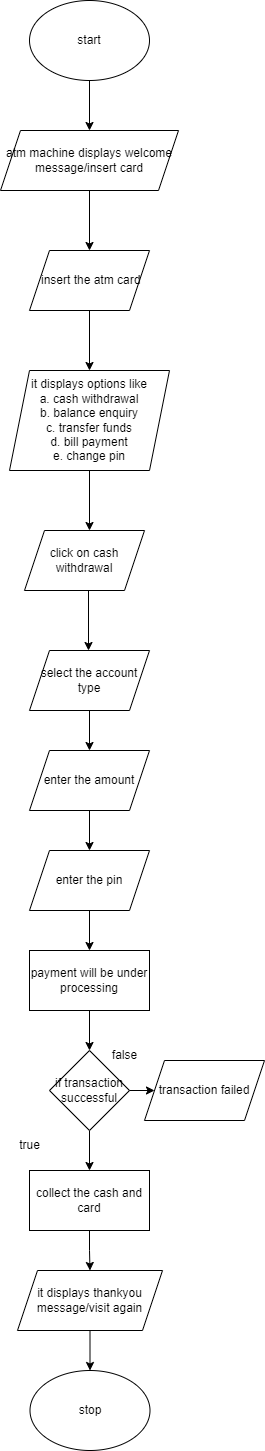

The diagram above was exported from draw.io. Its source (the exported page's mxGraphModel, read from the mxfile embedded in the PNG):
<mxGraphModel dx="955" dy="521" grid="1" gridSize="10" guides="1" tooltips="1" connect="1" arrows="1" fold="1" page="1" pageScale="1" pageWidth="850" pageHeight="1100" math="0" shadow="0">
  <root>
    <mxCell id="0" />
    <mxCell id="1" parent="0" />
    <mxCell id="dz2wFck12fRuYIxjet70-2" style="edgeStyle=orthogonalEdgeStyle;rounded=0;orthogonalLoop=1;jettySize=auto;html=1;" edge="1" parent="1" source="dz2wFck12fRuYIxjet70-1" target="dz2wFck12fRuYIxjet70-3">
      <mxGeometry relative="1" as="geometry">
        <mxPoint x="425" y="160" as="targetPoint" />
      </mxGeometry>
    </mxCell>
    <mxCell id="dz2wFck12fRuYIxjet70-1" value="start" style="ellipse;whiteSpace=wrap;html=1;" vertex="1" parent="1">
      <mxGeometry x="365" y="30" width="120" height="80" as="geometry" />
    </mxCell>
    <mxCell id="dz2wFck12fRuYIxjet70-4" style="edgeStyle=orthogonalEdgeStyle;rounded=0;orthogonalLoop=1;jettySize=auto;html=1;" edge="1" parent="1" source="dz2wFck12fRuYIxjet70-3">
      <mxGeometry relative="1" as="geometry">
        <mxPoint x="425" y="280" as="targetPoint" />
      </mxGeometry>
    </mxCell>
    <mxCell id="dz2wFck12fRuYIxjet70-3" value="atm machine displays welcome message/insert card" style="shape=parallelogram;perimeter=parallelogramPerimeter;whiteSpace=wrap;html=1;fixedSize=1;" vertex="1" parent="1">
      <mxGeometry x="336" y="160" width="178" height="60" as="geometry" />
    </mxCell>
    <mxCell id="dz2wFck12fRuYIxjet70-9" style="edgeStyle=orthogonalEdgeStyle;rounded=0;orthogonalLoop=1;jettySize=auto;html=1;entryX=0.5;entryY=0;entryDx=0;entryDy=0;" edge="1" parent="1" source="dz2wFck12fRuYIxjet70-5" target="dz2wFck12fRuYIxjet70-8">
      <mxGeometry relative="1" as="geometry" />
    </mxCell>
    <mxCell id="dz2wFck12fRuYIxjet70-5" value="&amp;nbsp;insert the atm card" style="shape=parallelogram;perimeter=parallelogramPerimeter;whiteSpace=wrap;html=1;fixedSize=1;" vertex="1" parent="1">
      <mxGeometry x="365" y="280" width="120" height="60" as="geometry" />
    </mxCell>
    <mxCell id="dz2wFck12fRuYIxjet70-15" style="edgeStyle=orthogonalEdgeStyle;rounded=0;orthogonalLoop=1;jettySize=auto;html=1;" edge="1" parent="1">
      <mxGeometry relative="1" as="geometry">
        <mxPoint x="424" y="680" as="targetPoint" />
        <mxPoint x="424" y="620" as="sourcePoint" />
      </mxGeometry>
    </mxCell>
    <mxCell id="dz2wFck12fRuYIxjet70-10" style="edgeStyle=orthogonalEdgeStyle;rounded=0;orthogonalLoop=1;jettySize=auto;html=1;entryX=0.5;entryY=0;entryDx=0;entryDy=0;" edge="1" parent="1" source="dz2wFck12fRuYIxjet70-8">
      <mxGeometry relative="1" as="geometry">
        <mxPoint x="425" y="560" as="targetPoint" />
      </mxGeometry>
    </mxCell>
    <mxCell id="dz2wFck12fRuYIxjet70-8" value="it displays options like&lt;br&gt;a. cash withdrawal&lt;br&gt;b. balance enquiry&lt;br&gt;c. transfer funds&lt;br&gt;d. bill payment&lt;br&gt;e. change pin" style="shape=parallelogram;perimeter=parallelogramPerimeter;whiteSpace=wrap;html=1;fixedSize=1;" vertex="1" parent="1">
      <mxGeometry x="345" y="400" width="160" height="100" as="geometry" />
    </mxCell>
    <mxCell id="dz2wFck12fRuYIxjet70-20" value="click on cash withdrawal" style="shape=parallelogram;perimeter=parallelogramPerimeter;whiteSpace=wrap;html=1;fixedSize=1;" vertex="1" parent="1">
      <mxGeometry x="360" y="560" width="120" height="60" as="geometry" />
    </mxCell>
    <mxCell id="dz2wFck12fRuYIxjet70-25" style="edgeStyle=orthogonalEdgeStyle;rounded=0;orthogonalLoop=1;jettySize=auto;html=1;" edge="1" parent="1" source="dz2wFck12fRuYIxjet70-21" target="dz2wFck12fRuYIxjet70-26">
      <mxGeometry relative="1" as="geometry">
        <mxPoint x="425" y="880" as="targetPoint" />
      </mxGeometry>
    </mxCell>
    <mxCell id="dz2wFck12fRuYIxjet70-21" value="enter the amount" style="shape=parallelogram;perimeter=parallelogramPerimeter;whiteSpace=wrap;html=1;fixedSize=1;" vertex="1" parent="1">
      <mxGeometry x="365" y="780" width="120" height="60" as="geometry" />
    </mxCell>
    <mxCell id="dz2wFck12fRuYIxjet70-24" style="edgeStyle=orthogonalEdgeStyle;rounded=0;orthogonalLoop=1;jettySize=auto;html=1;entryX=0.5;entryY=0;entryDx=0;entryDy=0;" edge="1" parent="1" source="dz2wFck12fRuYIxjet70-23" target="dz2wFck12fRuYIxjet70-21">
      <mxGeometry relative="1" as="geometry" />
    </mxCell>
    <mxCell id="dz2wFck12fRuYIxjet70-23" value="select the account type" style="shape=parallelogram;perimeter=parallelogramPerimeter;whiteSpace=wrap;html=1;fixedSize=1;" vertex="1" parent="1">
      <mxGeometry x="365" y="680" width="120" height="60" as="geometry" />
    </mxCell>
    <mxCell id="dz2wFck12fRuYIxjet70-28" style="edgeStyle=orthogonalEdgeStyle;rounded=0;orthogonalLoop=1;jettySize=auto;html=1;entryX=0.5;entryY=0;entryDx=0;entryDy=0;" edge="1" parent="1" source="dz2wFck12fRuYIxjet70-26" target="dz2wFck12fRuYIxjet70-27">
      <mxGeometry relative="1" as="geometry" />
    </mxCell>
    <mxCell id="dz2wFck12fRuYIxjet70-26" value="enter the pin" style="shape=parallelogram;perimeter=parallelogramPerimeter;whiteSpace=wrap;html=1;fixedSize=1;" vertex="1" parent="1">
      <mxGeometry x="365" y="880" width="120" height="60" as="geometry" />
    </mxCell>
    <mxCell id="dz2wFck12fRuYIxjet70-29" style="edgeStyle=orthogonalEdgeStyle;rounded=0;orthogonalLoop=1;jettySize=auto;html=1;" edge="1" parent="1" source="dz2wFck12fRuYIxjet70-27">
      <mxGeometry relative="1" as="geometry">
        <mxPoint x="425" y="1080" as="targetPoint" />
      </mxGeometry>
    </mxCell>
    <mxCell id="dz2wFck12fRuYIxjet70-27" value="payment will be under processing" style="rounded=0;whiteSpace=wrap;html=1;" vertex="1" parent="1">
      <mxGeometry x="365" y="980" width="120" height="60" as="geometry" />
    </mxCell>
    <mxCell id="dz2wFck12fRuYIxjet70-31" style="edgeStyle=orthogonalEdgeStyle;rounded=0;orthogonalLoop=1;jettySize=auto;html=1;" edge="1" parent="1" source="dz2wFck12fRuYIxjet70-30">
      <mxGeometry relative="1" as="geometry">
        <mxPoint x="425" y="1200" as="targetPoint" />
      </mxGeometry>
    </mxCell>
    <mxCell id="dz2wFck12fRuYIxjet70-32" style="edgeStyle=orthogonalEdgeStyle;rounded=0;orthogonalLoop=1;jettySize=auto;html=1;" edge="1" parent="1" source="dz2wFck12fRuYIxjet70-30" target="dz2wFck12fRuYIxjet70-33">
      <mxGeometry relative="1" as="geometry">
        <mxPoint x="540" y="1120" as="targetPoint" />
      </mxGeometry>
    </mxCell>
    <mxCell id="dz2wFck12fRuYIxjet70-30" value="if transaction successful" style="rhombus;whiteSpace=wrap;html=1;" vertex="1" parent="1">
      <mxGeometry x="385" y="1080" width="80" height="80" as="geometry" />
    </mxCell>
    <mxCell id="dz2wFck12fRuYIxjet70-33" value="transaction failed" style="shape=parallelogram;perimeter=parallelogramPerimeter;whiteSpace=wrap;html=1;fixedSize=1;" vertex="1" parent="1">
      <mxGeometry x="480" y="1090" width="120" height="60" as="geometry" />
    </mxCell>
    <mxCell id="dz2wFck12fRuYIxjet70-38" style="edgeStyle=orthogonalEdgeStyle;rounded=0;orthogonalLoop=1;jettySize=auto;html=1;entryX=0.5;entryY=0;entryDx=0;entryDy=0;" edge="1" parent="1" source="dz2wFck12fRuYIxjet70-34" target="dz2wFck12fRuYIxjet70-37">
      <mxGeometry relative="1" as="geometry" />
    </mxCell>
    <mxCell id="dz2wFck12fRuYIxjet70-34" value="collect the cash and card" style="rounded=0;whiteSpace=wrap;html=1;" vertex="1" parent="1">
      <mxGeometry x="365" y="1200" width="120" height="60" as="geometry" />
    </mxCell>
    <mxCell id="dz2wFck12fRuYIxjet70-35" value="true" style="text;html=1;align=center;verticalAlign=middle;resizable=0;points=[];autosize=1;strokeColor=none;fillColor=none;" vertex="1" parent="1">
      <mxGeometry x="345" y="1160" width="40" height="30" as="geometry" />
    </mxCell>
    <mxCell id="dz2wFck12fRuYIxjet70-36" value="false" style="text;html=1;align=center;verticalAlign=middle;resizable=0;points=[];autosize=1;strokeColor=none;fillColor=none;" vertex="1" parent="1">
      <mxGeometry x="435" y="1070" width="50" height="30" as="geometry" />
    </mxCell>
    <mxCell id="dz2wFck12fRuYIxjet70-39" style="edgeStyle=orthogonalEdgeStyle;rounded=0;orthogonalLoop=1;jettySize=auto;html=1;" edge="1" parent="1" source="dz2wFck12fRuYIxjet70-37" target="dz2wFck12fRuYIxjet70-40">
      <mxGeometry relative="1" as="geometry">
        <mxPoint x="425.5" y="1400" as="targetPoint" />
      </mxGeometry>
    </mxCell>
    <mxCell id="dz2wFck12fRuYIxjet70-37" value="it displays thankyou message/visit again" style="shape=parallelogram;perimeter=parallelogramPerimeter;whiteSpace=wrap;html=1;fixedSize=1;" vertex="1" parent="1">
      <mxGeometry x="353" y="1300" width="145" height="60" as="geometry" />
    </mxCell>
    <mxCell id="dz2wFck12fRuYIxjet70-40" value="stop" style="ellipse;whiteSpace=wrap;html=1;" vertex="1" parent="1">
      <mxGeometry x="365.5" y="1400" width="120" height="80" as="geometry" />
    </mxCell>
  </root>
</mxGraphModel>